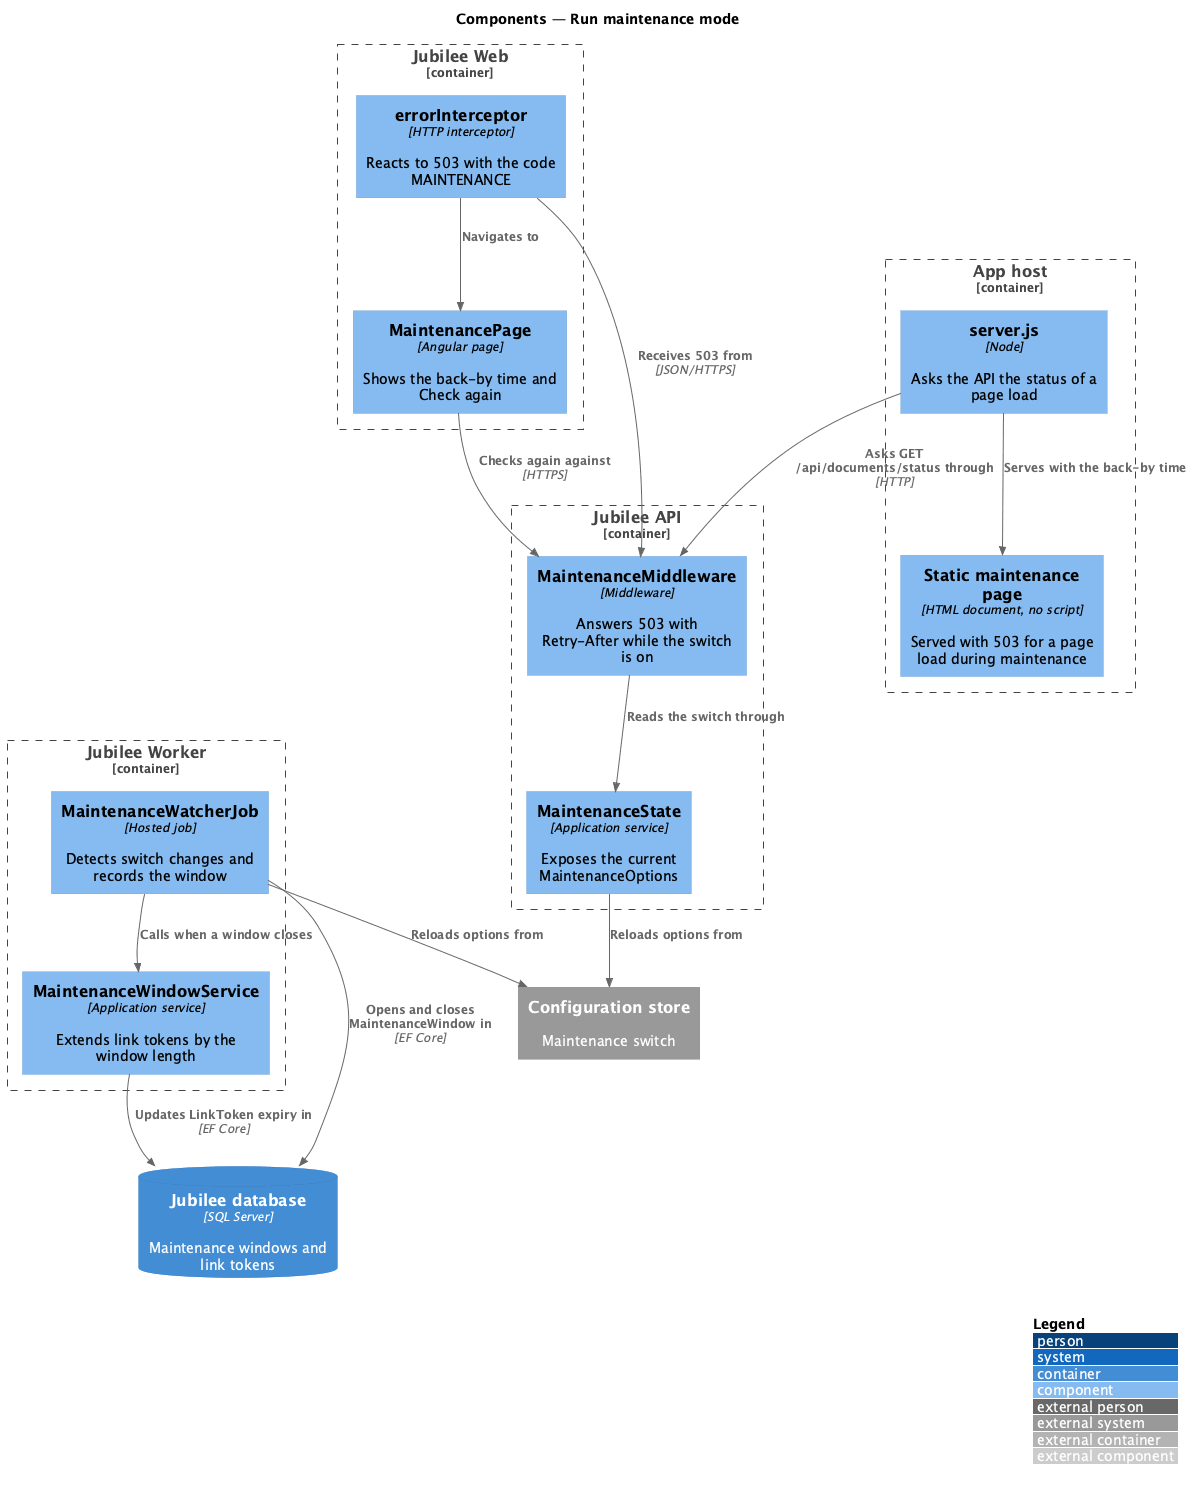

The diagram above was rendered by PlantUML. Its source (embedded in the PNG):
@startuml
!include <C4/C4_Component>
LAYOUT_WITH_LEGEND()
title Components — Run maintenance mode
Container_Boundary(web, "Jubilee Web") {
  Component(interceptor, "errorInterceptor", "HTTP interceptor", "Reacts to 503 with the code MAINTENANCE")
  Component(page, "MaintenancePage", "Angular page", "Shows the back-by time and Check again")
}
Container_Boundary(api, "Jubilee API") {
  Component(mw, "MaintenanceMiddleware", "Middleware", "Answers 503 with Retry-After while the switch is on")
  Component(state, "MaintenanceState", "Application service", "Exposes the current MaintenanceOptions")
}
Container_Boundary(hostb, "App host") {
  Component(host, "server.js", "Node", "Asks the API the status of a page load")
  Component(staticpage, "Static maintenance page", "HTML document, no script", "Served with 503 for a page load during maintenance")
}
Container_Boundary(worker, "Jubilee Worker") {
  Component(watcher, "MaintenanceWatcherJob", "Hosted job", "Detects switch changes and records the window")
  Component(ext, "MaintenanceWindowService", "Application service", "Extends link tokens by the window length")
}
ContainerDb(db, "Jubilee database", "SQL Server", "Maintenance windows and link tokens")
System_Ext(config, "Configuration store", "Maintenance switch")

Rel(interceptor, mw, "Receives 503 from", "JSON/HTTPS")
Rel(interceptor, page, "Navigates to")
Rel(page, mw, "Checks again against", "HTTPS")
Rel(mw, state, "Reads the switch through")
Rel(host, mw, "Asks GET /api/documents/status through", "HTTP")
Rel(host, staticpage, "Serves with the back-by time")
Rel(state, config, "Reloads options from")
Rel(watcher, config, "Reloads options from")
Rel(watcher, db, "Opens and closes MaintenanceWindow in", "EF Core")
Rel(watcher, ext, "Calls when a window closes")
Rel(ext, db, "Updates LinkToken expiry in", "EF Core")
@enduml